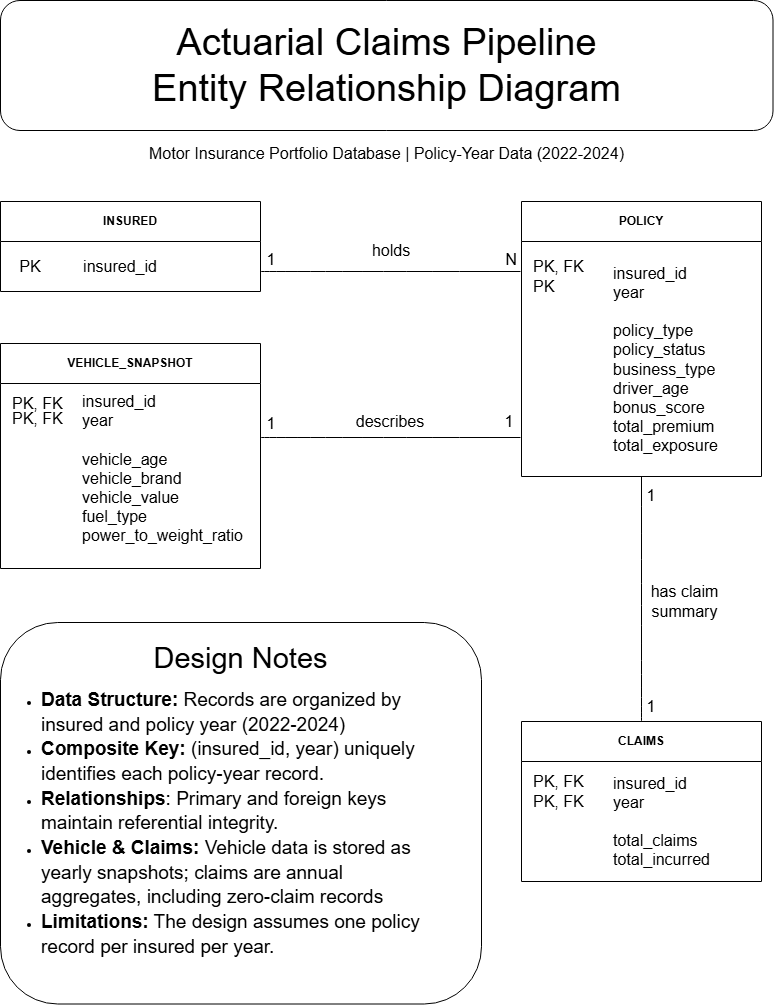

The diagram above was exported from draw.io. Its source (the exported page's mxGraphModel, read from the mxfile embedded in the PNG):
<mxGraphModel dx="1146" dy="1044" grid="0" gridSize="11" guides="1" tooltips="1" connect="1" arrows="1" fold="1" page="1" pageScale="1" pageWidth="850" pageHeight="1100" math="0" shadow="0">
  <root>
    <mxCell id="0" />
    <mxCell id="1" parent="0" />
    <mxCell id="ILg5uQ1hqQzS42VVnNCd-5" parent="1" style="swimlane;whiteSpace=wrap;html=1;startSize=40;" value="INSURED" vertex="1">
      <mxGeometry height="90" width="260" x="39" y="241" as="geometry" />
    </mxCell>
    <mxCell id="ILg5uQ1hqQzS42VVnNCd-12" parent="ILg5uQ1hqQzS42VVnNCd-5" style="text;html=1;whiteSpace=wrap;strokeColor=none;fillColor=none;align=center;verticalAlign=middle;rounded=0;fontSize=16;" value="PK" vertex="1">
      <mxGeometry height="30" width="60" y="50" as="geometry" />
    </mxCell>
    <mxCell id="ILg5uQ1hqQzS42VVnNCd-13" parent="ILg5uQ1hqQzS42VVnNCd-5" style="text;html=1;whiteSpace=wrap;strokeColor=none;fillColor=none;align=center;verticalAlign=middle;rounded=0;fontSize=16;" value="insured_id" vertex="1">
      <mxGeometry height="30" width="60" x="90" y="50" as="geometry" />
    </mxCell>
    <mxCell id="ILg5uQ1hqQzS42VVnNCd-6" parent="1" style="swimlane;whiteSpace=wrap;html=1;startSize=40;" value="VEHICLE_SNAPSHOT" vertex="1">
      <mxGeometry height="225" width="260" x="39" y="383" as="geometry" />
    </mxCell>
    <mxCell id="ILg5uQ1hqQzS42VVnNCd-20" edge="1" parent="ILg5uQ1hqQzS42VVnNCd-6" source="ILg5uQ1hqQzS42VVnNCd-18" style="edgeStyle=none;curved=1;rounded=0;curveGeometry=1;orthogonalLoop=1;jettySize=auto;html=1;exitX=0.5;exitY=0;exitDx=0;exitDy=0;entryX=0.5;entryY=1;entryDx=0;entryDy=0;fontSize=12;defaultLabelBackgroundColor=page;labelPadding=0 4;startSize=8;endSize=8;">
      <mxGeometry relative="1" as="geometry">
        <mxPoint x="40.00000000000003" y="60" as="targetPoint" />
      </mxGeometry>
    </mxCell>
    <mxCell id="ILg5uQ1hqQzS42VVnNCd-18" parent="ILg5uQ1hqQzS42VVnNCd-6" style="text;html=1;whiteSpace=wrap;strokeColor=none;fillColor=none;align=left;verticalAlign=middle;rounded=0;fontSize=16;" value="&lt;font&gt;PK, FK&lt;/font&gt;" vertex="1">
      <mxGeometry height="30" width="60" x="10" y="60" as="geometry" />
    </mxCell>
    <mxCell id="ILg5uQ1hqQzS42VVnNCd-19" parent="ILg5uQ1hqQzS42VVnNCd-6" style="text;html=1;whiteSpace=wrap;strokeColor=none;fillColor=none;align=left;verticalAlign=middle;rounded=0;fontSize=16;" value="insured_id&lt;div&gt;year&lt;/div&gt;&lt;div&gt;&lt;br&gt;&lt;/div&gt;&lt;div&gt;vehicle_age&lt;/div&gt;&lt;div&gt;vehicle_brand&lt;/div&gt;&lt;div&gt;vehicle_value&lt;/div&gt;&lt;div&gt;fuel_type&lt;/div&gt;&lt;div&gt;power_to_weight_ratio&lt;/div&gt;&lt;div&gt;&lt;br&gt;&lt;/div&gt;" vertex="1">
      <mxGeometry height="230" width="170" x="80" y="20" as="geometry" />
    </mxCell>
    <mxCell id="ILg5uQ1hqQzS42VVnNCd-23" parent="ILg5uQ1hqQzS42VVnNCd-6" style="text;html=1;whiteSpace=wrap;strokeColor=none;fillColor=none;align=left;verticalAlign=middle;rounded=0;fontSize=16;" value="&lt;font&gt;PK, FK&lt;/font&gt;" vertex="1">
      <mxGeometry height="20" width="60" x="10" y="50" as="geometry" />
    </mxCell>
    <mxCell id="ILg5uQ1hqQzS42VVnNCd-8" parent="1" style="swimlane;whiteSpace=wrap;html=1;startSize=40;" value="POLICY" vertex="1">
      <mxGeometry height="275" width="240" x="560" y="241" as="geometry" />
    </mxCell>
    <mxCell id="ILg5uQ1hqQzS42VVnNCd-14" parent="ILg5uQ1hqQzS42VVnNCd-8" style="text;html=1;whiteSpace=wrap;strokeColor=none;fillColor=none;align=left;verticalAlign=middle;rounded=0;fontSize=16;" value="&lt;font&gt;PK, FK&lt;/font&gt;" vertex="1">
      <mxGeometry height="30" width="60" x="10" y="50" as="geometry" />
    </mxCell>
    <mxCell id="ILg5uQ1hqQzS42VVnNCd-15" parent="ILg5uQ1hqQzS42VVnNCd-8" style="text;html=1;whiteSpace=wrap;strokeColor=none;fillColor=none;align=left;verticalAlign=middle;rounded=0;fontSize=16;" value="PK" vertex="1">
      <mxGeometry height="30" width="60" x="10" y="70" as="geometry" />
    </mxCell>
    <mxCell id="ILg5uQ1hqQzS42VVnNCd-16" parent="ILg5uQ1hqQzS42VVnNCd-8" style="text;html=1;whiteSpace=wrap;strokeColor=none;fillColor=none;align=left;verticalAlign=middle;rounded=0;fontSize=16;" value="&lt;pre dir=&quot;ltr&quot;&gt;&lt;code&gt;&lt;font face=&quot;Helvetica&quot;&gt;insured_id&lt;br&gt;year&lt;br&gt;&lt;br&gt;policy_type&lt;br&gt;policy_status&lt;br&gt;business_type&lt;br&gt;driver_age&lt;br&gt;bonus_score&lt;br&gt;total_premium&lt;br&gt;total_exposure&lt;/font&gt;&lt;/code&gt;&lt;/pre&gt;" vertex="1">
      <mxGeometry height="195" width="95" x="90" y="60" as="geometry" />
    </mxCell>
    <mxCell id="ILg5uQ1hqQzS42VVnNCd-36" parent="ILg5uQ1hqQzS42VVnNCd-8" style="text;html=1;whiteSpace=wrap;strokeColor=none;fillColor=none;align=center;verticalAlign=middle;rounded=0;fontSize=16;" value="1" vertex="1">
      <mxGeometry height="30" width="60" x="-42" y="205" as="geometry" />
    </mxCell>
    <mxCell id="ILg5uQ1hqQzS42VVnNCd-9" parent="1" style="swimlane;whiteSpace=wrap;html=1;startSize=40;" value="CLAIMS" vertex="1">
      <mxGeometry height="160" width="240" x="560" y="761" as="geometry" />
    </mxCell>
    <mxCell id="ILg5uQ1hqQzS42VVnNCd-24" parent="ILg5uQ1hqQzS42VVnNCd-9" style="text;html=1;whiteSpace=wrap;strokeColor=none;fillColor=none;align=left;verticalAlign=middle;rounded=0;fontSize=16;" value="&lt;font&gt;PK, FK&lt;/font&gt;" vertex="1">
      <mxGeometry height="20" width="60" x="10" y="50" as="geometry" />
    </mxCell>
    <mxCell id="ILg5uQ1hqQzS42VVnNCd-25" parent="ILg5uQ1hqQzS42VVnNCd-9" style="text;html=1;whiteSpace=wrap;strokeColor=none;fillColor=none;align=left;verticalAlign=middle;rounded=0;fontSize=16;" value="&lt;font&gt;PK, FK&lt;/font&gt;" vertex="1">
      <mxGeometry height="20" width="60" x="10" y="70" as="geometry" />
    </mxCell>
    <mxCell id="ILg5uQ1hqQzS42VVnNCd-26" parent="ILg5uQ1hqQzS42VVnNCd-9" style="text;html=1;whiteSpace=wrap;strokeColor=none;fillColor=none;align=left;verticalAlign=middle;rounded=0;fontSize=16;" value="insured_id&lt;div&gt;year&lt;/div&gt;&lt;div&gt;&lt;br&gt;&lt;/div&gt;&lt;div&gt;total_claims&lt;/div&gt;&lt;div&gt;total_incurred&lt;/div&gt;" vertex="1">
      <mxGeometry height="120" width="120" x="90" y="40" as="geometry" />
    </mxCell>
    <mxCell id="ILg5uQ1hqQzS42VVnNCd-30" edge="1" parent="1" style="endArrow=none;html=1;rounded=0;fontSize=12;defaultLabelBackgroundColor=page;labelPadding=0 4;startSize=8;endSize=8;curved=1;" value="">
      <mxGeometry height="50" relative="1" width="50" as="geometry">
        <mxPoint x="299" y="311" as="sourcePoint" />
        <mxPoint x="559" y="311" as="targetPoint" />
      </mxGeometry>
    </mxCell>
    <mxCell id="ILg5uQ1hqQzS42VVnNCd-31" edge="1" parent="1" style="endArrow=none;html=1;rounded=0;fontSize=12;defaultLabelBackgroundColor=page;labelPadding=0 4;startSize=8;endSize=8;curved=1;" value="">
      <mxGeometry height="50" relative="1" width="50" as="geometry">
        <mxPoint x="299" y="477" as="sourcePoint" />
        <mxPoint x="559" y="477" as="targetPoint" />
      </mxGeometry>
    </mxCell>
    <mxCell id="ILg5uQ1hqQzS42VVnNCd-32" parent="1" style="text;html=1;whiteSpace=wrap;strokeColor=none;fillColor=none;align=center;verticalAlign=middle;rounded=0;fontSize=16;" value="1" vertex="1">
      <mxGeometry height="30" width="60" x="280" y="448" as="geometry" />
    </mxCell>
    <mxCell id="ILg5uQ1hqQzS42VVnNCd-35" parent="1" style="text;html=1;whiteSpace=wrap;strokeColor=none;fillColor=none;align=center;verticalAlign=middle;rounded=0;fontSize=16;" value="1" vertex="1">
      <mxGeometry height="30" width="60" x="280" y="284" as="geometry" />
    </mxCell>
    <mxCell id="ILg5uQ1hqQzS42VVnNCd-37" edge="1" parent="1" source="ILg5uQ1hqQzS42VVnNCd-9" style="endArrow=none;html=1;rounded=0;fontSize=12;defaultLabelBackgroundColor=page;labelPadding=0 4;startSize=8;endSize=8;curved=1;entryX=0.5;entryY=1;entryDx=0;entryDy=0;exitX=0.5;exitY=0;exitDx=0;exitDy=0;" target="ILg5uQ1hqQzS42VVnNCd-8" value="">
      <mxGeometry height="50" relative="1" width="50" as="geometry">
        <mxPoint x="610" y="520" as="sourcePoint" />
        <mxPoint x="660" y="470" as="targetPoint" />
      </mxGeometry>
    </mxCell>
    <mxCell id="ILg5uQ1hqQzS42VVnNCd-38" parent="1" style="text;html=1;whiteSpace=wrap;strokeColor=none;fillColor=none;align=center;verticalAlign=middle;rounded=0;fontSize=16;" value="1" vertex="1">
      <mxGeometry height="30" width="60" x="660" y="731" as="geometry" />
    </mxCell>
    <mxCell id="ILg5uQ1hqQzS42VVnNCd-40" parent="1" style="text;html=1;whiteSpace=wrap;strokeColor=none;fillColor=none;align=center;verticalAlign=middle;rounded=0;fontSize=16;" value="1" vertex="1">
      <mxGeometry height="30" width="60" x="660" y="520" as="geometry" />
    </mxCell>
    <mxCell id="ILg5uQ1hqQzS42VVnNCd-33" parent="1" style="text;html=1;whiteSpace=wrap;strokeColor=none;fillColor=none;align=center;verticalAlign=middle;rounded=0;fontSize=16;" value="N" vertex="1">
      <mxGeometry height="30" width="60" x="520" y="284" as="geometry" />
    </mxCell>
    <mxCell id="ILg5uQ1hqQzS42VVnNCd-44" parent="1" style="rounded=1;whiteSpace=wrap;html=1;roundedPerimeter=1;" value="&lt;font style=&quot;font-size: 38px;&quot;&gt;Actuarial Claims Pipeline&lt;/font&gt;&lt;div&gt;&lt;font style=&quot;font-size: 38px;&quot;&gt;Entity Relationship Diagram&lt;/font&gt;&lt;/div&gt;" vertex="1">
      <mxGeometry height="130" width="772.5" x="39" y="40" as="geometry" />
    </mxCell>
    <mxCell id="ILg5uQ1hqQzS42VVnNCd-45" parent="1" style="text;html=1;whiteSpace=wrap;strokeColor=none;fillColor=none;align=center;verticalAlign=middle;rounded=0;fontSize=16;" value="Motor Insurance Portfolio Database | Policy-Year Data (2022-2024)" vertex="1">
      <mxGeometry height="30" width="501" x="175" y="178" as="geometry" />
    </mxCell>
    <mxCell id="ILg5uQ1hqQzS42VVnNCd-46" parent="1" style="rounded=1;whiteSpace=wrap;html=1;align=center;" value="&lt;font style=&quot;font-size: 29px;&quot;&gt;Design Notes&lt;/font&gt;&lt;div&gt;&lt;div&gt;&lt;ul style=&quot;line-height: 130%; padding-right: 40px; padding-top: 0px;&quot;&gt;&lt;li style=&quot;text-align: left;&quot;&gt;&lt;font style=&quot;font-size: 19px; line-height: 130%;&quot;&gt;&lt;b&gt;Data Structure:&lt;/b&gt; Records are organized by insured and policy year (2022-2024)&lt;/font&gt;&lt;/li&gt;&lt;li style=&quot;text-align: left;&quot;&gt;&lt;font style=&quot;font-size: 19px; line-height: 130%;&quot;&gt;&lt;b&gt;Composite Key:&lt;/b&gt; (insured_id, year) uniquely identifies each policy-year record.&lt;/font&gt;&lt;/li&gt;&lt;li style=&quot;text-align: left;&quot;&gt;&lt;font style=&quot;font-size: 19px; line-height: 130%;&quot;&gt;&lt;b&gt;Relationships&lt;/b&gt;: Primary and foreign keys maintain referential integrity.&lt;/font&gt;&lt;/li&gt;&lt;li style=&quot;text-align: left;&quot;&gt;&lt;font style=&quot;font-size: 19px; line-height: 130%;&quot;&gt;&lt;b&gt;Vehicle &amp;amp; Claims:&lt;/b&gt; Vehicle data is stored as yearly snapshots; claims are annual aggregates, including zero-claim records&lt;/font&gt;&lt;/li&gt;&lt;li style=&quot;text-align: left;&quot;&gt;&lt;font style=&quot;font-size: 19px; line-height: 130%;&quot;&gt;&lt;b&gt;Limitations:&lt;/b&gt; The design assumes one policy record per insured per year.&lt;/font&gt;&lt;/li&gt;&lt;/ul&gt;&lt;div&gt;&lt;br&gt;&lt;/div&gt;&lt;/div&gt;&lt;/div&gt;" vertex="1">
      <mxGeometry height="381.5" width="481" x="39" y="662" as="geometry" />
    </mxCell>
    <mxCell id="HZx5ywlnwSvuefNub2Mp-1" parent="1" style="text;html=1;whiteSpace=wrap;strokeColor=none;fillColor=none;align=center;verticalAlign=middle;rounded=0;fontSize=16;" value="holds" vertex="1">
      <mxGeometry height="30" width="60" x="400" y="275" as="geometry" />
    </mxCell>
    <mxCell id="HZx5ywlnwSvuefNub2Mp-2" parent="1" style="text;html=1;whiteSpace=wrap;strokeColor=none;fillColor=none;align=center;verticalAlign=middle;rounded=0;fontSize=16;" value="describes" vertex="1">
      <mxGeometry height="30" width="60" x="399" y="446" as="geometry" />
    </mxCell>
    <mxCell id="HZx5ywlnwSvuefNub2Mp-3" parent="1" style="text;html=1;whiteSpace=wrap;strokeColor=none;fillColor=none;align=center;verticalAlign=middle;rounded=0;fontSize=16;" value="has claim summary" vertex="1">
      <mxGeometry height="30" width="95" x="676" y="626" as="geometry" />
    </mxCell>
  </root>
</mxGraphModel>